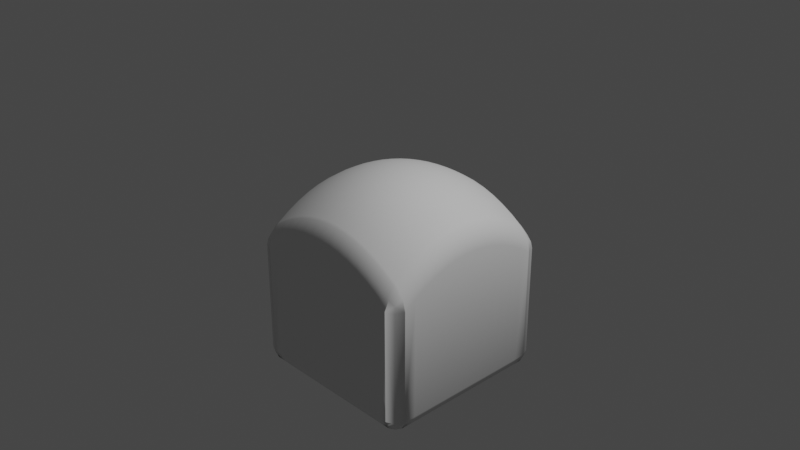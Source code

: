 # Source: single_Dinner_Roll.blend  (saved by Blender 3.4.6; exported with 4.5.12 LTS)
import bpy
from mathutils import Matrix  # noqa: F401  (used for matrix-valued properties, if any)

bpy.ops.wm.read_factory_settings(use_empty=True)
scene = bpy.context.scene
scene.name = 'Scene'

# ---- collections
col_collection = bpy.data.collections.new('Collection'); scene.collection.children.link(col_collection)

# ---- world
world_world = bpy.data.worlds.new('World'); scene.world = world_world
world_world.use_nodes = True; world_world.node_tree.nodes.clear()
_N = world_world.node_tree.nodes; _L = world_world.node_tree.links
n0 = _N.new('ShaderNodeOutputWorld'); n0.name = 'World Output'; n0.location = (300, 300)
n1 = _N.new('ShaderNodeBackground'); n1.name = 'Background'; n1.location = (10, 300)
n1.inputs[0].default_value = (0.05088, 0.05088, 0.05088, 1.0)
_L.new(n1.outputs[0], n0.inputs[0])
n0.is_active_output = True
world_world.color = (0.05088, 0.05088, 0.05088)
world_world.use_sun_shadow = False
world_world.sun_shadow_jitter_overblur = 0.0

# ---- cameras
cam_camera = bpy.data.cameras.new('Camera')
cam_camera.clip_end = 100.0
cam_camera.ortho_scale = 7.314

# ---- lights
light_light = bpy.data.lights.new('Light', 'POINT')
light_light.transmission_factor = 0.0
light_light.energy = 1000.0
light_light.shadow_soft_size = 0.1
light_light.shadow_maximum_resolution = 0.006
light_light.use_absolute_resolution = True

# ---- meshes
me_z_function = bpy.data.meshes.new('Z Function')
me_z_function.from_pydata([(-1.0, -1.0, -0.262), (-1.0, -0.8667, -0.1607), (-1.0, -0.7333, -0.07391), (-1.0, -0.6, -0.00156), (-1.0, -0.4667, 0.05632), (-1.0, -0.3333, 0.09974), (-1.0, -0.2, 0.1287), (-1.0, -0.06667, 0.1431), (-1.0, 0.06667, 0.1431), (-1.0, 0.2, 0.1287), (-1.0, 0.3333, 0.09974), (-1.0, 0.4667, 0.05632), (-1.0, 0.6, -0.00156), (-1.0, 0.7333, -0.07391), (-1.0, 0.8667, -0.1607), (-1.0, 1.0, -0.262), (-0.8667, -1.0, -0.1607), (-0.8667, -0.8667, -0.05944), (-0.8667, -0.7333, 0.02738), (-0.8667, -0.6, 0.09974), (-0.8667, -0.4667, 0.1576), (-0.8667, -0.3333, 0.201), (-0.8667, -0.2, 0.23), (-0.8667, -0.06667, 0.2444), (-0.8667, 0.06667, 0.2444), (-0.8667, 0.2, 0.23), (-0.8667, 0.3333, 0.201), (-0.8667, 0.4667, 0.1576), (-0.8667, 0.6, 0.09974), (-0.8667, 0.7333, 0.02738), (-0.8667, 0.8667, -0.05944), (-0.8667, 1.0, -0.1607), (-0.7333, -1.0, -0.07391), (-0.7333, -0.8667, 0.02738), (-0.7333, -0.7333, 0.1142), (-0.7333, -0.6, 0.1866), (-0.7333, -0.4667, 0.2444), (-0.7333, -0.3333, 0.2879), (-0.7333, -0.2, 0.3168), (-0.7333, -0.06667, 0.3313), (-0.7333, 0.06667, 0.3313), (-0.7333, 0.2, 0.3168), (-0.7333, 0.3333, 0.2879), (-0.7333, 0.4667, 0.2444), (-0.7333, 0.6, 0.1866), (-0.7333, 0.7333, 0.1142), (-0.7333, 0.8667, 0.02738), (-0.7333, 1.0, -0.07391), (-0.6, -1.0, -0.00156), (-0.6, -0.8667, 0.09974), (-0.6, -0.7333, 0.1866), (-0.6, -0.6, 0.2589), (-0.6, -0.4667, 0.3168), (-0.6, -0.3333, 0.3602), (-0.6, -0.2, 0.3892), (-0.6, -0.06667, 0.4036), (-0.6, 0.06667, 0.4036), (-0.6, 0.2, 0.3892), (-0.6, 0.3333, 0.3602), (-0.6, 0.4667, 0.3168), (-0.6, 0.6, 0.2589), (-0.6, 0.7333, 0.1866), (-0.6, 0.8667, 0.09974), (-0.6, 1.0, -0.00156), (-0.4667, -1.0, 0.05632), (-0.4667, -0.8667, 0.1576), (-0.4667, -0.7333, 0.2444), (-0.4667, -0.6, 0.3168), (-0.4667, -0.4667, 0.3747), (-0.4667, -0.3333, 0.4181), (-0.4667, -0.2, 0.447), (-0.4667, -0.06667, 0.4615), (-0.4667, 0.06667, 0.4615), (-0.4667, 0.2, 0.447), (-0.4667, 0.3333, 0.4181), (-0.4667, 0.4667, 0.3747), (-0.4667, 0.6, 0.3168), (-0.4667, 0.7333, 0.2444), (-0.4667, 0.8667, 0.1576), (-0.4667, 1.0, 0.05632), (-0.3333, -1.0, 0.09974), (-0.3333, -0.8667, 0.201), (-0.3333, -0.7333, 0.2879), (-0.3333, -0.6, 0.3602), (-0.3333, -0.4667, 0.4181), (-0.3333, -0.3333, 0.4615), (-0.3333, -0.2, 0.4904), (-0.3333, -0.06667, 0.5049), (-0.3333, 0.06667, 0.5049), (-0.3333, 0.2, 0.4904), (-0.3333, 0.3333, 0.4615), (-0.3333, 0.4667, 0.4181), (-0.3333, 0.6, 0.3602), (-0.3333, 0.7333, 0.2879), (-0.3333, 0.8667, 0.201), (-0.3333, 1.0, 0.09974), (-0.2, -1.0, 0.1287), (-0.2, -0.8667, 0.23), (-0.2, -0.7333, 0.3168), (-0.2, -0.6, 0.3892), (-0.2, -0.4667, 0.447), (-0.2, -0.3333, 0.4904), (-0.2, -0.2, 0.5194), (-0.2, -0.06667, 0.5339), (-0.2, 0.06667, 0.5339), (-0.2, 0.2, 0.5194), (-0.2, 0.3333, 0.4904), (-0.2, 0.4667, 0.447), (-0.2, 0.6, 0.3892), (-0.2, 0.7333, 0.3168), (-0.2, 0.8667, 0.23), (-0.2, 1.0, 0.1287), (-0.06667, -1.0, 0.1431), (-0.06667, -0.8667, 0.2444), (-0.06667, -0.7333, 0.3313), (-0.06667, -0.6, 0.4036), (-0.06667, -0.4667, 0.4615), (-0.06667, -0.3333, 0.5049), (-0.06667, -0.2, 0.5339), (-0.06667, -0.06667, 0.5483), (-0.06667, 0.06667, 0.5483), (-0.06667, 0.2, 0.5339), (-0.06667, 0.3333, 0.5049), (-0.06667, 0.4667, 0.4615), (-0.06667, 0.6, 0.4036), (-0.06667, 0.7333, 0.3313), (-0.06667, 0.8667, 0.2444), (-0.06667, 1.0, 0.1431), (0.06667, -1.0, 0.1431), (0.06667, -0.8667, 0.2444), (0.06667, -0.7333, 0.3313), (0.06667, -0.6, 0.4036), (0.06667, -0.4667, 0.4615), (0.06667, -0.3333, 0.5049), (0.06667, -0.2, 0.5339), (0.06667, -0.06667, 0.5483), (0.06667, 0.06667, 0.5483), (0.06667, 0.2, 0.5339), (0.06667, 0.3333, 0.5049), (0.06667, 0.4667, 0.4615), (0.06667, 0.6, 0.4036), (0.06667, 0.7333, 0.3313), (0.06667, 0.8667, 0.2444), (0.06667, 1.0, 0.1431), (0.2, -1.0, 0.1287), (0.2, -0.8667, 0.23), (0.2, -0.7333, 0.3168), (0.2, -0.6, 0.3892), (0.2, -0.4667, 0.447), (0.2, -0.3333, 0.4904), (0.2, -0.2, 0.5194), (0.2, -0.06667, 0.5339), (0.2, 0.06667, 0.5339), (0.2, 0.2, 0.5194), (0.2, 0.3333, 0.4904), (0.2, 0.4667, 0.447), (0.2, 0.6, 0.3892), (0.2, 0.7333, 0.3168), (0.2, 0.8667, 0.23), (0.2, 1.0, 0.1287), (0.3333, -1.0, 0.09974), (0.3333, -0.8667, 0.201), (0.3333, -0.7333, 0.2879), (0.3333, -0.6, 0.3602), (0.3333, -0.4667, 0.4181), (0.3333, -0.3333, 0.4615), (0.3333, -0.2, 0.4904), (0.3333, -0.06667, 0.5049), (0.3333, 0.06667, 0.5049), (0.3333, 0.2, 0.4904), (0.3333, 0.3333, 0.4615), (0.3333, 0.4667, 0.4181), (0.3333, 0.6, 0.3602), (0.3333, 0.7333, 0.2879), (0.3333, 0.8667, 0.201), (0.3333, 1.0, 0.09974), (0.4667, -1.0, 0.05632), (0.4667, -0.8667, 0.1576), (0.4667, -0.7333, 0.2444), (0.4667, -0.6, 0.3168), (0.4667, -0.4667, 0.3747), (0.4667, -0.3333, 0.4181), (0.4667, -0.2, 0.447), (0.4667, -0.06667, 0.4615), (0.4667, 0.06667, 0.4615), (0.4667, 0.2, 0.447), (0.4667, 0.3333, 0.4181), (0.4667, 0.4667, 0.3747), (0.4667, 0.6, 0.3168), (0.4667, 0.7333, 0.2444), (0.4667, 0.8667, 0.1576), (0.4667, 1.0, 0.05632), (0.6, -1.0, -0.00156), (0.6, -0.8667, 0.09974), (0.6, -0.7333, 0.1866), (0.6, -0.6, 0.2589), (0.6, -0.4667, 0.3168), (0.6, -0.3333, 0.3602), (0.6, -0.2, 0.3892), (0.6, -0.06667, 0.4036), (0.6, 0.06667, 0.4036), (0.6, 0.2, 0.3892), (0.6, 0.3333, 0.3602), (0.6, 0.4667, 0.3168), (0.6, 0.6, 0.2589), (0.6, 0.7333, 0.1866), (0.6, 0.8667, 0.09974), (0.6, 1.0, -0.00156), (0.7333, -1.0, -0.07391), (0.7333, -0.8667, 0.02738), (0.7333, -0.7333, 0.1142), (0.7333, -0.6, 0.1866), (0.7333, -0.4667, 0.2444), (0.7333, -0.3333, 0.2879), (0.7333, -0.2, 0.3168), (0.7333, -0.06667, 0.3313), (0.7333, 0.06667, 0.3313), (0.7333, 0.2, 0.3168), (0.7333, 0.3333, 0.2879), (0.7333, 0.4667, 0.2444), (0.7333, 0.6, 0.1866), (0.7333, 0.7333, 0.1142), (0.7333, 0.8667, 0.02738), (0.7333, 1.0, -0.07391), (0.8667, -1.0, -0.1607), (0.8667, -0.8667, -0.05944), (0.8667, -0.7333, 0.02738), (0.8667, -0.6, 0.09974), (0.8667, -0.4667, 0.1576), (0.8667, -0.3333, 0.201), (0.8667, -0.2, 0.23), (0.8667, -0.06667, 0.2444), (0.8667, 0.06667, 0.2444), (0.8667, 0.2, 0.23), (0.8667, 0.3333, 0.201), (0.8667, 0.4667, 0.1576), (0.8667, 0.6, 0.09974), (0.8667, 0.7333, 0.02738), (0.8667, 0.8667, -0.05944), (0.8667, 1.0, -0.1607), (1.0, -1.0, -0.262), (1.0, -0.8667, -0.1607), (1.0, -0.7333, -0.07391), (1.0, -0.6, -0.00156), (1.0, -0.4667, 0.05632), (1.0, -0.3333, 0.09974), (1.0, -0.2, 0.1287), (1.0, -0.06667, 0.1431), (1.0, 0.06667, 0.1431), (1.0, 0.2, 0.1287), (1.0, 0.3333, 0.09974), (1.0, 0.4667, 0.05632), (1.0, 0.6, -0.00156), (1.0, 0.7333, -0.07391), (1.0, 0.8667, -0.1607), (1.0, 1.0, -0.262), (-1.0, -1.0, -1.683), (-1.0, -0.8667, -1.683), (-1.0, -0.7333, -1.683), (-1.0, -0.6, -1.683), (-1.0, -0.4667, -1.683), (-1.0, -0.3333, -1.683), (-1.0, -0.2, -1.683), (-1.0, -0.06667, -1.683), (-1.0, 0.06667, -1.683), (-1.0, 0.2, -1.683), (-1.0, 0.3333, -1.683), (-1.0, 0.4667, -1.683), (-1.0, 0.6, -1.683), (-1.0, 0.7333, -1.683), (-1.0, 0.8667, -1.683), (-1.0, 1.0, -1.683), (-0.8667, -1.0, -1.683), (-0.8667, 1.0, -1.683), (-0.7333, -1.0, -1.683), (-0.7333, 1.0, -1.683), (-0.6, -1.0, -1.683), (-0.6, 1.0, -1.683), (-0.4667, -1.0, -1.683), (-0.4667, 1.0, -1.683), (-0.3333, -1.0, -1.683), (-0.3333, 1.0, -1.683), (-0.2, -1.0, -1.683), (-0.2, 1.0, -1.683), (-0.06667, -1.0, -1.683), (-0.06667, 1.0, -1.683), (0.06667, -1.0, -1.683), (0.06667, 1.0, -1.683), (0.2, -1.0, -1.683), (0.2, 1.0, -1.683), (0.3333, -1.0, -1.683), (0.3333, 1.0, -1.683), (0.4667, -1.0, -1.683), (0.4667, 1.0, -1.683), (0.6, -1.0, -1.683), (0.6, 1.0, -1.683), (0.7333, -1.0, -1.683), (0.7333, 1.0, -1.683), (0.8667, -1.0, -1.683), (0.8667, 1.0, -1.683), (1.0, -1.0, -1.683), (1.0, -0.8667, -1.683), (1.0, -0.7333, -1.683), (1.0, -0.6, -1.683), (1.0, -0.4667, -1.683), (1.0, -0.3333, -1.683), (1.0, -0.2, -1.683), (1.0, -0.06667, -1.683), (1.0, 0.06667, -1.683), (1.0, 0.2, -1.683), (1.0, 0.3333, -1.683), (1.0, 0.4667, -1.683), (1.0, 0.6, -1.683), (1.0, 0.7333, -1.683), (1.0, 0.8667, -1.683), (1.0, 1.0, -1.683)], [], [(0, 16, 17, 1), (1, 17, 18, 2), (2, 18, 19, 3), (3, 19, 20, 4), (4, 20, 21, 5), (5, 21, 22, 6), (6, 22, 23, 7), (7, 23, 24, 8), (8, 24, 25, 9), (9, 25, 26, 10), (10, 26, 27, 11), (11, 27, 28, 12), (12, 28, 29, 13), (13, 29, 30, 14), (14, 30, 31, 15), (16, 32, 33, 17), (17, 33, 34, 18), (18, 34, 35, 19), (19, 35, 36, 20), (20, 36, 37, 21), (21, 37, 38, 22), (22, 38, 39, 23), (23, 39, 40, 24), (24, 40, 41, 25), (25, 41, 42, 26), (26, 42, 43, 27), (27, 43, 44, 28), (28, 44, 45, 29), (29, 45, 46, 30), (30, 46, 47, 31), (32, 48, 49, 33), (33, 49, 50, 34), (34, 50, 51, 35), (35, 51, 52, 36), (36, 52, 53, 37), (37, 53, 54, 38), (38, 54, 55, 39), (39, 55, 56, 40), (40, 56, 57, 41), (41, 57, 58, 42), (42, 58, 59, 43), (43, 59, 60, 44), (44, 60, 61, 45), (45, 61, 62, 46), (46, 62, 63, 47), (48, 64, 65, 49), (49, 65, 66, 50), (50, 66, 67, 51), (51, 67, 68, 52), (52, 68, 69, 53), (53, 69, 70, 54), (54, 70, 71, 55), (55, 71, 72, 56), (56, 72, 73, 57), (57, 73, 74, 58), (58, 74, 75, 59), (59, 75, 76, 60), (60, 76, 77, 61), (61, 77, 78, 62), (62, 78, 79, 63), (64, 80, 81, 65), (65, 81, 82, 66), (66, 82, 83, 67), (67, 83, 84, 68), (68, 84, 85, 69), (69, 85, 86, 70), (70, 86, 87, 71), (71, 87, 88, 72), (72, 88, 89, 73), (73, 89, 90, 74), (74, 90, 91, 75), (75, 91, 92, 76), (76, 92, 93, 77), (77, 93, 94, 78), (78, 94, 95, 79), (80, 96, 97, 81), (81, 97, 98, 82), (82, 98, 99, 83), (83, 99, 100, 84), (84, 100, 101, 85), (85, 101, 102, 86), (86, 102, 103, 87), (87, 103, 104, 88), (88, 104, 105, 89), (89, 105, 106, 90), (90, 106, 107, 91), (91, 107, 108, 92), (92, 108, 109, 93), (93, 109, 110, 94), (94, 110, 111, 95), (96, 112, 113, 97), (97, 113, 114, 98), (98, 114, 115, 99), (99, 115, 116, 100), (100, 116, 117, 101), (101, 117, 118, 102), (102, 118, 119, 103), (103, 119, 120, 104), (104, 120, 121, 105), (105, 121, 122, 106), (106, 122, 123, 107), (107, 123, 124, 108), (108, 124, 125, 109), (109, 125, 126, 110), (110, 126, 127, 111), (112, 128, 129, 113), (113, 129, 130, 114), (114, 130, 131, 115), (115, 131, 132, 116), (116, 132, 133, 117), (117, 133, 134, 118), (118, 134, 135, 119), (119, 135, 136, 120), (120, 136, 137, 121), (121, 137, 138, 122), (122, 138, 139, 123), (123, 139, 140, 124), (124, 140, 141, 125), (125, 141, 142, 126), (126, 142, 143, 127), (128, 144, 145, 129), (129, 145, 146, 130), (130, 146, 147, 131), (131, 147, 148, 132), (132, 148, 149, 133), (133, 149, 150, 134), (134, 150, 151, 135), (135, 151, 152, 136), (136, 152, 153, 137), (137, 153, 154, 138), (138, 154, 155, 139), (139, 155, 156, 140), (140, 156, 157, 141), (141, 157, 158, 142), (142, 158, 159, 143), (144, 160, 161, 145), (145, 161, 162, 146), (146, 162, 163, 147), (147, 163, 164, 148), (148, 164, 165, 149), (149, 165, 166, 150), (150, 166, 167, 151), (151, 167, 168, 152), (152, 168, 169, 153), (153, 169, 170, 154), (154, 170, 171, 155), (155, 171, 172, 156), (156, 172, 173, 157), (157, 173, 174, 158), (158, 174, 175, 159), (160, 176, 177, 161), (161, 177, 178, 162), (162, 178, 179, 163), (163, 179, 180, 164), (164, 180, 181, 165), (165, 181, 182, 166), (166, 182, 183, 167), (167, 183, 184, 168), (168, 184, 185, 169), (169, 185, 186, 170), (170, 186, 187, 171), (171, 187, 188, 172), (172, 188, 189, 173), (173, 189, 190, 174), (174, 190, 191, 175), (176, 192, 193, 177), (177, 193, 194, 178), (178, 194, 195, 179), (179, 195, 196, 180), (180, 196, 197, 181), (181, 197, 198, 182), (182, 198, 199, 183), (183, 199, 200, 184), (184, 200, 201, 185), (185, 201, 202, 186), (186, 202, 203, 187), (187, 203, 204, 188), (188, 204, 205, 189), (189, 205, 206, 190), (190, 206, 207, 191), (192, 208, 209, 193), (193, 209, 210, 194), (194, 210, 211, 195), (195, 211, 212, 196), (196, 212, 213, 197), (197, 213, 214, 198), (198, 214, 215, 199), (199, 215, 216, 200), (200, 216, 217, 201), (201, 217, 218, 202), (202, 218, 219, 203), (203, 219, 220, 204), (204, 220, 221, 205), (205, 221, 222, 206), (206, 222, 223, 207), (208, 224, 225, 209), (209, 225, 226, 210), (210, 226, 227, 211), (211, 227, 228, 212), (212, 228, 229, 213), (213, 229, 230, 214), (214, 230, 231, 215), (215, 231, 232, 216), (216, 232, 233, 217), (217, 233, 234, 218), (218, 234, 235, 219), (219, 235, 236, 220), (220, 236, 237, 221), (221, 237, 238, 222), (222, 238, 239, 223), (224, 240, 241, 225), (225, 241, 242, 226), (226, 242, 243, 227), (227, 243, 244, 228), (228, 244, 245, 229), (229, 245, 246, 230), (230, 246, 247, 231), (231, 247, 248, 232), (232, 248, 249, 233), (233, 249, 250, 234), (234, 250, 251, 235), (235, 251, 252, 236), (236, 252, 253, 237), (237, 253, 254, 238), (238, 254, 255, 239), (243, 242, 302, 303), (159, 175, 291, 289), (112, 96, 282, 284), (0, 1, 257, 256), (247, 246, 306, 307), (223, 239, 299, 297), (4, 5, 261, 260), (64, 48, 276, 278), (8, 9, 265, 264), (47, 63, 277, 275), (251, 250, 310, 311), (244, 243, 303, 304), (12, 13, 269, 268), (224, 208, 296, 298), (111, 127, 285, 283), (16, 0, 256, 272), (255, 254, 314, 315), (248, 247, 307, 308), (242, 241, 301, 302), (3, 4, 260, 259), (176, 160, 290, 292), (175, 191, 293, 291), (7, 8, 264, 263), (252, 251, 311, 312), (246, 245, 305, 306), (11, 12, 268, 267), (239, 255, 315, 299), (128, 112, 284, 286), (63, 79, 279, 277), (250, 249, 309, 310), (80, 64, 278, 280), (127, 143, 287, 285), (240, 224, 298, 300), (254, 253, 313, 314), (32, 16, 272, 274), (241, 240, 300, 301), (2, 3, 259, 258), (191, 207, 295, 293), (6, 7, 263, 262), (192, 176, 292, 294), (245, 244, 304, 305), (10, 11, 267, 266), (15, 31, 273, 271), (14, 15, 271, 270), (144, 128, 286, 288), (79, 95, 281, 279), (249, 248, 308, 309), (96, 80, 280, 282), (143, 159, 289, 287), (253, 252, 312, 313), (1, 2, 258, 257), (207, 223, 297, 295), (48, 32, 274, 276), (5, 6, 262, 261), (31, 47, 275, 273), (9, 10, 266, 265), (208, 192, 294, 296), (13, 14, 270, 269), (95, 111, 283, 281), (160, 144, 288, 290), (257, 258, 259, 260, 261, 262, 263, 264, 265, 266, 267, 268, 269, 270, 271, 273, 275, 277, 279, 281, 283, 285, 287, 289, 291, 293, 295, 297, 299, 315, 314, 313, 312, 311, 310, 309, 308, 307, 306, 305, 304, 303, 302, 301, 300, 298, 296, 294, 292, 290, 288, 286, 284, 282, 280, 278, 276, 274, 272, 256)])
me_z_function.polygons.foreach_set('use_smooth', [True] * 286)
me_z_function.update()

# ---- objects
ob_light = bpy.data.objects.new('Light', light_light)
ob_camera = bpy.data.objects.new('Camera', cam_camera)
ob_z_function = bpy.data.objects.new('Z Function', me_z_function)

# ---- transforms, parenting, visibility, modifiers, constraints
ob_light.location = (4.076, 1.005, 5.904)
ob_light.rotation_euler = (0.6503, 0.05522, 1.866)
ob_light.lock_rotations_4d = False
ob_light.empty_display_type = 'ARROWS'
ob_light.color = (0.0, 0.0, 0.0, 0.0)
ob_light.lineart.crease_threshold = 0.0
ob_camera.location = (7.359, -6.926, 4.958)
ob_camera.rotation_euler = (1.109, 0.0, 0.8149)
ob_camera.lock_rotations_4d = False
ob_camera.empty_display_type = 'ARROWS'
ob_camera.color = (0.0, 0.0, 0.0, 0.0)
ob_camera.display_type = 'WIRE'
ob_camera.lineart.crease_threshold = 0.0
ob_z_function.location = (0.0, 0.0, 0.0)
_m = ob_z_function.modifiers.new('Bevel', 'BEVEL')
_m.width = 0.2
_m.width_pct = 0.2
_m.segments = 2

# ---- collection membership
col_collection.objects.link(ob_light)
col_collection.objects.link(ob_camera)
col_collection.objects.link(ob_z_function)

# ---- scene / render settings (as saved in the file)
scene.camera = ob_camera
scene.frame_start = 1; scene.frame_end = 250; scene.frame_set(0)
scene.render.engine = 'BLENDER_EEVEE_NEXT'
scene.cycles.sampling_pattern = 'TABULATED_SOBOL'
scene.cycles.use_light_tree = False
scene.view_settings.view_transform = 'Filmic'
bpy.context.view_layer.update()
